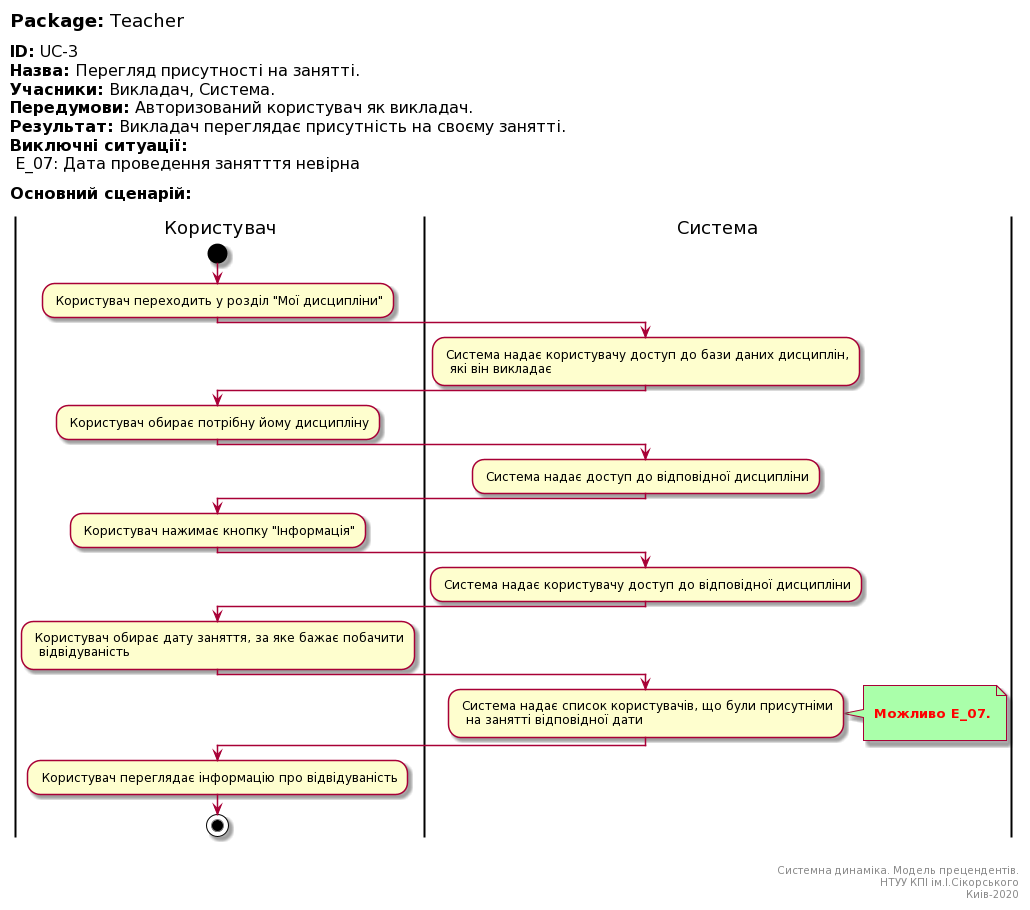

The diagram above was rendered by PlantUML. Its source (embedded in the PNG):
@startuml
left header
<font color=000 size=18><b>Package:</b> Teacher

<font color=000 size=16><b>ID:</b> UC-3
<font color=000 size=16><b>Назва:</b> Перегляд присутності на занятті.
<font color=000 size=16><b>Учасники:</b> Викладач, Система.
<font color=000 size=16><b>Передумови:</b> Авторизований користувач як викладач.
<font color=000 size=16><b>Результат:</b> Викладач переглядає присутність на своєму занятті.
<font color=000 size=16><b>Виключні ситуації:</b>
<font color=000 size=16> E_07: Дата проведення занятття невірна

<font color=000 size=16><b>Основний сценарій:</b>

end header

|Користувач|
start
: Користувач переходить у розділ "Мої дисципліни";

|Система|
: Система надає користувачу доступ до бази даних дисциплін, 
  які він викладає;
   
|Користувач|
: Користувач обирає потрібну йому дисципліну;   

|Система|
: Система надає доступ до відповідної дисципліни;

|Користувач|
: Користувач нажимає кнопку "Інформація";   

|Система|
: Система надає користувачу доступ до відповідної дисципліни;


|Користувач|
: Користувач обирає дату заняття, за яке бажає побачити
  відвідуваність;

|Система|
: Система надає список користувачів, що були присутніми
  на занятті відповідної дати;
note right #aaffaa

<font color=red><b> Можливо E_07.

end note

|Користувач|
: Користувач переглядає інформацію про відвідуваність;  
  
stop;

right footer


Системна динаміка. Модель прецендентів.
НТУУ КПІ ім.І.Сікорського
Киів-2020
end footer
@enduml